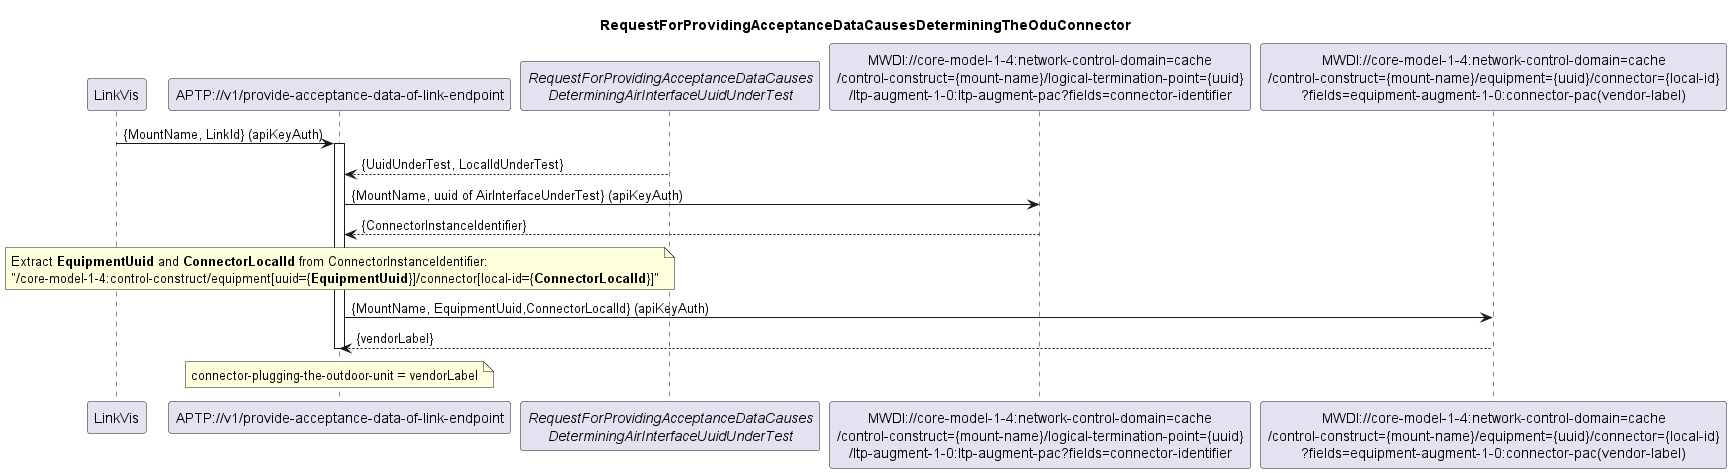

The diagram above was rendered by PlantUML. Its source (embedded in the PNG):
@startuml 151_OduConnector
skinparam responseMessageBelowArrow true

title
RequestForProvidingAcceptanceDataCausesDeterminingTheOduConnector
end title

participant "LinkVis" as LinkVis
participant "APTP://v1/provide-acceptance-data-of-link-endpoint" as APTP
participant "<i>RequestForProvidingAcceptanceDataCauses\n<i>DeterminingAirInterfaceUuidUnderTest</i>" as AirInterface
participant "MWDI://core-model-1-4:network-control-domain=cache\n/control-construct={mount-name}/logical-termination-point={uuid}\n/ltp-augment-1-0:ltp-augment-pac?fields=connector-identifier" as ConnectorId
participant "MWDI://core-model-1-4:network-control-domain=cache\n/control-construct={mount-name}/equipment={uuid}/connector={local-id}\n?fields=equipment-augment-1-0:connector-pac(vendor-label)" as ConnectorLabel


LinkVis -> APTP: {MountName, LinkId} (apiKeyAuth)
activate APTP

AirInterface --> APTP: {UuidUnderTest, LocalIdUnderTest}

APTP -> ConnectorId: {MountName, uuid of AirInterfaceUnderTest} (apiKeyAuth)
ConnectorId --> APTP: {ConnectorInstanceIdentifier}

note over APTP
    Extract **EquipmentUuid** and **ConnectorLocalId** from ConnectorInstanceIdentifier:
    "/core-model-1-4:control-construct/equipment[uuid={**EquipmentUuid**}]/connector[local-id={**ConnectorLocalId**}]"
end note

APTP -> ConnectorLabel: {MountName, EquipmentUuid,ConnectorLocalId} (apiKeyAuth)
ConnectorLabel --> APTP: {vendorLabel}

note over APTP
connector-plugging-the-outdoor-unit = vendorLabel
end note

deactivate APTP

@enduml